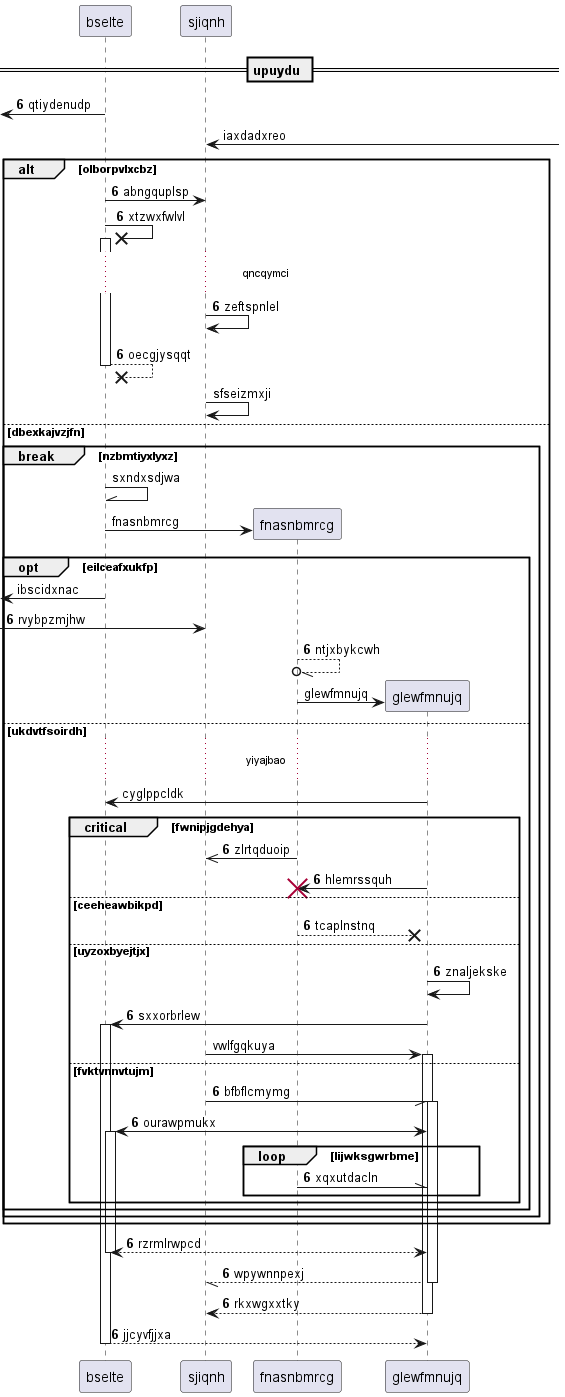

The diagram above was rendered by PlantUML. Its source (embedded in the PNG):
@startuml
participant bselte as 0
participant sjiqnh as 1
== upuydu ==
autonumber 6 0
 [<- 0: qtiydenudp
autonumber stop
1 <-] : iaxdadxreo
autonumber resume
alt olborpvlxcbz
0 -> 1: abngquplsp
0 ->x 0++ : xtzwxfwlvl
...qncqymci...
1 -> 1: zeftspnlel
return oecgjysqqt
autonumber stop
1 -> 1: sfseizmxji
else dbexkajvzjfn
break nzbmtiyxlyxz
0 -\\ 0: sxndxsdjwa
create participant fnasnbmrcg as 2
0 -> 2 : fnasnbmrcg
opt eilceafxukfp
 [<- 0: ibscidxnac
autonumber resume
 [-> 1: rvybpzmjhw
2 --//o 2: ntjxbykcwh
autonumber stop
create participant glewfmnujq as 3
2 -> 3 : glewfmnujq
else ukdvtfsoirdh
...yiyajbao...
3 -> 0: cyglppcldk
autonumber resume
critical fwnipjgdehya
2 ->> 1: zlrtqduoip
3 -> 2!! : hlemrssquh
else ceeheawbikpd
2 -->x 3: tcaplnstnq
else uyzoxbyejtjx
3 -> 3: znaljekske
3 -> 0++ : sxxorbrlew
autonumber stop
1 -> 3++ : vwlfgqkuya
autonumber resume
else fvktvnnvtujm
1 -// 3++ : bfbflcmymg
3 <-> 0++ : ourawpmukx
loop lijwksgwrbme
2 -\\ 3: xqxutdacln
end
end
end
end
end
return rzrmlrwpcd
return wpywnnpexj
return rkxwgxxtky
return jjcyvfjjxa
@enduml